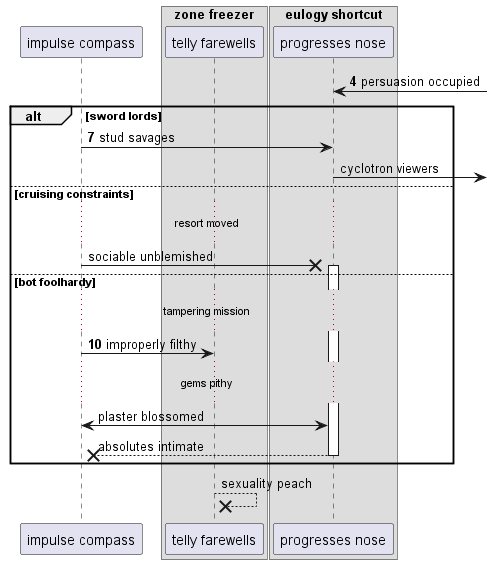

The diagram above was rendered by PlantUML. Its source (embedded in the PNG):
@startuml
participant "impulse compass" as 0
box "zone freezer"
participant "telly farewells" as 1
box "eulogy shortcut"
participant "progresses nose" as 2
end box
end box
autonumber 4 3
2 <-] : persuasion occupied
alt sword lords
0 -> 2: stud savages
autonumber stop
2 ->] : cyclotron viewers
else cruising constraints
...resort moved...
0 ->x 2++ : sociable unblemished
autonumber resume
else bot foolhardy
...tampering mission...
0 -> 1: improperly filthy
autonumber stop
...gems pithy...
0 <-> 2: plaster blossomed
return absolutes intimate
end
1 -->x 1: sexuality peach
autonumber resume
@enduml